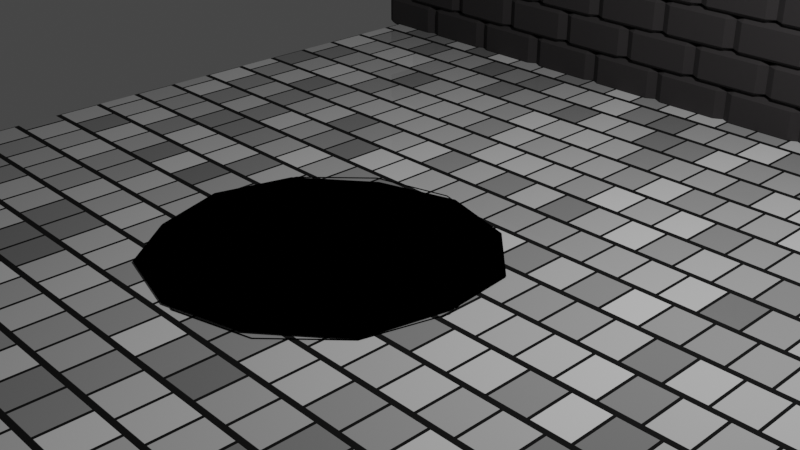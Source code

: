 # Source: untitled.blend  (saved by Blender 2.80.75; exported with 4.5.12 LTS)
import bpy
from mathutils import Matrix  # noqa: F401  (used for matrix-valued properties, if any)

bpy.ops.wm.read_factory_settings(use_empty=True)
scene = bpy.context.scene
scene.name = 'Scene'

# ---- collections
col_collection = bpy.data.collections.new('Collection'); scene.collection.children.link(col_collection)

# ---- materials (node trees are filled in below, after node groups)
mat_material_001 = bpy.data.materials.new('Material.001')
mat_material_001.use_transparent_shadow = False
mat_material_002 = bpy.data.materials.new('Material.002')
mat_material_002.use_transparent_shadow = False
mat_material_003 = bpy.data.materials.new('Material.003')
mat_material_003.use_transparent_shadow = False
mat_material_004 = bpy.data.materials.new('Material.004')
mat_material_004.use_transparent_shadow = False

# ---- material node trees
mat_material_001.use_nodes = True; mat_material_001.node_tree.nodes.clear()
_N = mat_material_001.node_tree.nodes; _L = mat_material_001.node_tree.links
n0 = _N.new('ShaderNodeOutputMaterial'); n0.name = 'Material Output'; n0.location = (300, 300)
n1 = _N.new('ShaderNodeBsdfPrincipled'); n1.name = 'Principled BSDF'; n1.location = (10, 300)
n1.distribution = 'GGX'
n1.subsurface_method = 'BURLEY'
n1.inputs[3].default_value = 1.45
n1.inputs[27].default_value = (0.0, 0.0, 0.0, 1.0)
n1.inputs[28].default_value = 1.0
n2 = _N.new('ShaderNodeTexBrick'); n2.name = 'Brick Texture'; n2.location = (-720, 260)
n2.inputs[5].default_value = 0.016
n2.inputs[8].default_value = 0.417
n2.inputs[9].default_value = 0.2775
n3 = _N.new('ShaderNodeDisplacement'); n3.name = 'Displacement'; n3.location = (-380, 400)
n3.inputs[2].default_value = 1.0
_L.new(n1.outputs[0], n0.inputs[0])
_L.new(n2.outputs[0], n1.inputs[0])
_L.new(n2.outputs[1], n1.inputs[2])
_L.new(n2.outputs[1], n3.inputs[0])
_L.new(n3.outputs[0], n0.inputs[2])
n0.is_active_output = True
mat_material_002.use_nodes = True; mat_material_002.node_tree.nodes.clear()
_N = mat_material_002.node_tree.nodes; _L = mat_material_002.node_tree.links
n0 = _N.new('ShaderNodeOutputMaterial'); n0.name = 'Material Output'; n0.location = (300, 300)
n1 = _N.new('ShaderNodeBsdfPrincipled'); n1.name = 'Principled BSDF'; n1.location = (10, 300)
n1.distribution = 'GGX'
n1.subsurface_method = 'BURLEY'
n1.inputs[0].default_value = (0.04445, 0.04091, 0.04197, 1.0)
n1.inputs[1].default_value = 0.1417
n1.inputs[2].default_value = 1.0
n1.inputs[3].default_value = 1.45
n1.inputs[13].default_value = 0.4667
n1.inputs[27].default_value = (0.0, 0.0, 0.0, 1.0)
n1.inputs[28].default_value = 1.0
_L.new(n1.outputs[0], n0.inputs[0])
n0.is_active_output = True
mat_material_003.use_nodes = True; mat_material_003.node_tree.nodes.clear()
_N = mat_material_003.node_tree.nodes; _L = mat_material_003.node_tree.links
n0 = _N.new('ShaderNodeOutputMaterial'); n0.name = 'Material Output'; n0.location = (300, 300)
n1 = _N.new('ShaderNodeEmission'); n1.name = 'Emission'; n1.location = (10, 300)
n1.inputs[0].default_value = (0.0, 0.0, 0.0, 1.0)
n1.inputs[1].default_value = 0.0
_L.new(n1.outputs[0], n0.inputs[0])
n0.is_active_output = True
mat_material_004.use_nodes = True; mat_material_004.node_tree.nodes.clear()
_N = mat_material_004.node_tree.nodes; _L = mat_material_004.node_tree.links
n0 = _N.new('ShaderNodeOutputMaterial'); n0.name = 'Material Output'; n0.location = (300, 300)
n1 = _N.new('ShaderNodeBsdfPrincipled'); n1.name = 'Principled BSDF'; n1.location = (10, 300)
n1.distribution = 'GGX'
n1.subsurface_method = 'BURLEY'
n1.inputs[0].default_value = (0.3372, 0.3613, 0.4072, 1.0)
n1.inputs[3].default_value = 1.45
n1.inputs[27].default_value = (0.0, 0.0, 0.0, 1.0)
n1.inputs[28].default_value = 1.0
_L.new(n1.outputs[0], n0.inputs[0])
n0.is_active_output = True

# ---- world
world_world = bpy.data.worlds.new('World'); scene.world = world_world
world_world.use_nodes = True; world_world.node_tree.nodes.clear()
_N = world_world.node_tree.nodes; _L = world_world.node_tree.links
n0 = _N.new('ShaderNodeOutputWorld'); n0.name = 'World Output'; n0.location = (300, 300)
n1 = _N.new('ShaderNodeBackground'); n1.name = 'Background'; n1.location = (10, 300)
n1.inputs[0].default_value = (0.05088, 0.05088, 0.05088, 1.0)
_L.new(n1.outputs[0], n0.inputs[0])
n0.is_active_output = True
world_world.color = (0.05088, 0.05088, 0.05088)
world_world.use_sun_shadow = False
world_world.sun_shadow_jitter_overblur = 0.0

# ---- cameras
cam_camera = bpy.data.cameras.new('Camera')
cam_camera.clip_end = 100.0
cam_camera.ortho_scale = 7.314

# ---- lights
light_light = bpy.data.lights.new('Light', 'POINT')
light_light.transmission_factor = 0.0
light_light.energy = 1000.0
light_light.shadow_soft_size = 0.1
light_light.shadow_maximum_resolution = 0.006
light_light.use_absolute_resolution = True

# ---- meshes
me_plane = bpy.data.meshes.new('Plane')
me_plane.from_pydata([(-1.0, -1.0, 0.0), (-1.0, 1.0, 0.0), (-0.8333, -1.0, 0.0), (-0.6667, -1.0, 0.0), (-0.5, -1.0, 0.0), (-0.3333, -1.0, 0.0), (-0.1667, -1.0, 0.0), (1.192e-07, -1.0, 0.0), (-1.192e-07, 1.0, 0.0), (-0.1667, 1.0, 0.0), (-0.3333, 1.0, 0.0), (-0.5, 1.0, 0.0), (-0.6667, 1.0, 0.0), (-0.8333, 1.0, 0.0), (-1.0, 0.8889, 0.0), (-1.0, 0.7778, 0.0), (-1.0, 0.6667, 0.0), (-1.0, 0.5556, 0.0), (-1.0, 0.4444, 0.0), (-1.0, 0.3333, 0.0), (-1.0, 0.2222, 0.0), (-1.0, 0.1111, 0.0), (-1.0, 0.0, 0.0), (-1.0, -0.1111, 0.0), (-1.0, -0.2222, 0.0), (-1.0, -0.3333, 0.0), (-1.0, -0.4444, 0.0), (-1.0, -0.5556, 0.0), (-1.0, -0.6667, 0.0), (-1.0, -0.7778, 0.0), (-1.0, -0.8889, 0.0), (-5.96e-08, 0.8889, 0.0), (-5.96e-08, 0.7778, 0.0), (-5.96e-08, 0.6667, 0.0), (-5.96e-08, 0.5556, 0.0), (-2.98e-08, 0.4444, 0.0), (0.0, 0.3333, 0.0), (0.0, 0.2222, 0.0), (1.49e-08, 0.1111, 0.0), (2.51e-08, 1.579e-08, 0.0), (3.725e-08, -0.1111, 0.0), (4.47e-08, -0.2222, 0.0), (5.96e-08, -0.3333, 0.0), (8.941e-08, -0.4444, 0.0), (1.192e-07, -0.5556, 0.0), (1.192e-07, -0.6667, 0.0), (1.192e-07, -0.7778, 0.0), (1.192e-07, -0.8889, 0.0), (-0.1667, 0.8889, 0.0), (-0.1667, 0.7778, 0.0), (-0.1667, 0.6667, 0.0), (-0.1667, 0.5556, 0.0), (-0.1667, 0.4444, 0.0), (-0.1667, 0.3333, 0.0), (-0.1667, 0.2222, 0.0), (-0.1667, 0.1111, 0.0), (-0.1667, 1.49e-08, 0.0), (-0.1667, -0.1111, 0.0), (-0.1667, -0.2222, 0.0), (-0.1667, -0.3333, 0.0), (-0.1667, -0.4444, 0.0), (-0.1667, -0.5556, 0.0), (-0.1667, -0.6667, 0.0), (-0.1667, -0.7778, 0.0), (-0.1667, -0.8889, 0.0), (-0.3333, 0.8889, 0.0), (-0.3333, 0.7778, 0.0), (-0.3333, 0.6667, 0.0), (-0.3333, 0.5556, 0.0), (-0.3333, 0.4444, 0.0), (-0.3333, 0.3333, 0.0), (-0.3333, 0.2222, 0.0), (-0.3333, 0.1111, 0.0), (-0.3333, 0.0, 0.0), (-0.3333, -0.1111, 0.0), (-0.3333, -0.2222, 0.0), (-0.3333, -0.3333, 0.0), (-0.3333, -0.4444, 0.0), (-0.3333, -0.5556, 0.0), (-0.3333, -0.6667, 0.0), (-0.3333, -0.7778, 0.0), (-0.3333, -0.8889, 0.0), (-0.5, 0.8889, 0.0), (-0.5, 0.7778, 0.0), (-0.5, 0.6667, 0.0), (-0.5, 0.5556, 0.0), (-0.5, 0.4444, 0.0), (-0.5, 0.3333, 0.0), (-0.5, 0.2222, 0.0), (-0.5, 0.1111, 0.0), (-0.5, 0.0, 0.0), (-0.5, -0.1111, 0.0), (-0.5, -0.2222, 0.0), (-0.5, -0.3333, 0.0), (-0.5, -0.4444, 0.0), (-0.5, -0.5556, 0.0), (-0.5, -0.6667, 0.0), (-0.5, -0.7778, 0.0), (-0.5, -0.8889, 0.0), (-0.6667, 0.8889, 0.0), (-0.6667, 0.7778, 0.0), (-0.6667, 0.6667, 0.0), (-0.6667, 0.5556, 0.0), (-0.6667, 0.4444, 0.0), (-0.6667, 0.3333, 0.0), (-0.6667, 0.2222, 0.0), (-0.6667, 0.1111, 0.0), (-0.6667, 0.0, 0.0), (-0.6667, -0.1111, 0.0), (-0.6667, -0.2222, 0.0), (-0.6667, -0.3333, 0.0), (-0.6667, -0.4444, 0.0), (-0.6667, -0.5556, 0.0), (-0.6667, -0.6667, 0.0), (-0.6667, -0.7778, 0.0), (-0.6667, -0.8889, 0.0), (-0.8333, 0.8889, 0.0), (-0.8333, 0.7778, 0.0), (-0.8333, 0.6667, 0.0), (-0.8333, 0.5556, 0.0), (-0.8333, 0.4444, 0.0), (-0.8333, 0.3333, 0.0), (-0.8333, 0.2222, 0.0), (-0.8333, 0.1111, 0.0), (-0.8333, 0.0, 0.0), (-0.8333, -0.1111, 0.0), (-0.8333, -0.2222, 0.0), (-0.8333, -0.3333, 0.0), (-0.8333, -0.4444, 0.0), (-0.8333, -0.5556, 0.0), (-0.8333, -0.6667, 0.0), (-0.8333, -0.7778, 0.0), (-0.8333, -0.8889, 0.0)], [], [(116, 13, 1, 14), (31, 8, 9, 48), (48, 9, 10, 65), (65, 10, 11, 82), (82, 11, 12, 99), (99, 12, 13, 116), (3, 115, 132, 2), (115, 114, 131, 132), (114, 113, 130, 131), (113, 112, 129, 130), (112, 111, 128, 129), (111, 110, 127, 128), (110, 109, 126, 127), (109, 108, 125, 126), (108, 107, 124, 125), (107, 106, 123, 124), (106, 105, 122, 123), (105, 104, 121, 122), (104, 103, 120, 121), (103, 102, 119, 120), (102, 101, 118, 119), (101, 100, 117, 118), (100, 99, 116, 117), (4, 98, 115, 3), (98, 97, 114, 115), (97, 96, 113, 114), (96, 95, 112, 113), (95, 94, 111, 112), (94, 93, 110, 111), (93, 92, 109, 110), (92, 91, 108, 109), (91, 90, 107, 108), (90, 89, 106, 107), (89, 88, 105, 106), (88, 87, 104, 105), (87, 86, 103, 104), (86, 85, 102, 103), (85, 84, 101, 102), (84, 83, 100, 101), (83, 82, 99, 100), (5, 81, 98, 4), (81, 80, 97, 98), (80, 79, 96, 97), (79, 78, 95, 96), (78, 77, 94, 95), (77, 76, 93, 94), (76, 75, 92, 93), (75, 74, 91, 92), (74, 73, 90, 91), (73, 72, 89, 90), (72, 71, 88, 89), (71, 70, 87, 88), (70, 69, 86, 87), (69, 68, 85, 86), (68, 67, 84, 85), (67, 66, 83, 84), (66, 65, 82, 83), (6, 64, 81, 5), (64, 63, 80, 81), (63, 62, 79, 80), (62, 61, 78, 79), (61, 60, 77, 78), (60, 59, 76, 77), (59, 58, 75, 76), (58, 57, 74, 75), (57, 56, 73, 74), (56, 55, 72, 73), (55, 54, 71, 72), (54, 53, 70, 71), (53, 52, 69, 70), (52, 51, 68, 69), (51, 50, 67, 68), (50, 49, 66, 67), (49, 48, 65, 66), (7, 47, 64, 6), (47, 46, 63, 64), (46, 45, 62, 63), (45, 44, 61, 62), (44, 43, 60, 61), (43, 42, 59, 60), (42, 41, 58, 59), (41, 40, 57, 58), (40, 39, 56, 57), (39, 38, 55, 56), (38, 37, 54, 55), (37, 36, 53, 54), (36, 35, 52, 53), (35, 34, 51, 52), (34, 33, 50, 51), (33, 32, 49, 50), (32, 31, 48, 49), (2, 132, 30, 0), (132, 131, 29, 30), (131, 130, 28, 29), (130, 129, 27, 28), (129, 128, 26, 27), (128, 127, 25, 26), (127, 126, 24, 25), (126, 125, 23, 24), (125, 124, 22, 23), (124, 123, 21, 22), (123, 122, 20, 21), (122, 121, 19, 20), (121, 120, 18, 19), (120, 119, 17, 18), (119, 118, 16, 17), (118, 117, 15, 16), (117, 116, 14, 15)])
_uv = me_plane.uv_layers.new(name='UVMap')
_uv.uv.foreach_set('vector', [0.9444, 0.9167, 1.0, 0.9167, 1.0, 1.0, 0.9444, 1.0, 0.9444, 0.5, 1.0, 0.5, 1.0, 0.5833, 0.9444, 0.5833, 0.9444, 0.5833, 1.0, 0.5833, 1.0, 0.6667, 0.9444, 0.6667, 0.9444, 0.6667, 1.0, 0.6667, 1.0, 0.75, 0.9444, 0.75, 0.9444, 0.75, 1.0, 0.75, 1.0, 0.8333, 0.9444, 0.8333, 0.9444, 0.8333, 1.0, 0.8333, 1.0, 0.9167, 0.9444, 0.9167, 0.0, 0.8333, 0.05556, 0.8333, 0.05556, 0.9167, 0.0, 0.9167, 0.05556, 0.8333, 0.1111, 0.8333, 0.1111, 0.9167, 0.05556, 0.9167, 0.1111, 0.8333, 0.1667, 0.8333, 0.1667, 0.9167, 0.1111, 0.9167, 0.1667, 0.8333, 0.2222, 0.8333, 0.2222, 0.9167, 0.1667, 0.9167, 0.2222, 0.8333, 0.2778, 0.8333, 0.2778, 0.9167, 0.2222, 0.9167, 0.2778, 0.8333, 0.3333, 0.8333, 0.3333, 0.9167, 0.2778, 0.9167, 0.3333, 0.8333, 0.3889, 0.8333, 0.3889, 0.9167, 0.3333, 0.9167, 0.3889, 0.8333, 0.4444, 0.8333, 0.4444, 0.9167, 0.3889, 0.9167, 0.4444, 0.8333, 0.5, 0.8333, 0.5, 0.9167, 0.4444, 0.9167, 0.5, 0.8333, 0.5556, 0.8333, 0.5556, 0.9167, 0.5, 0.9167, 0.5556, 0.8333, 0.6111, 0.8333, 0.6111, 0.9167, 0.5556, 0.9167, 0.6111, 0.8333, 0.6667, 0.8333, 0.6667, 0.9167, 0.6111, 0.9167, 0.6667, 0.8333, 0.7222, 0.8333, 0.7222, 0.9167, 0.6667, 0.9167, 0.7222, 0.8333, 0.7778, 0.8333, 0.7778, 0.9167, 0.7222, 0.9167, 0.7778, 0.8333, 0.8333, 0.8333, 0.8333, 0.9167, 0.7778, 0.9167, 0.8333, 0.8333, 0.8889, 0.8333, 0.8889, 0.9167, 0.8333, 0.9167, 0.8889, 0.8333, 0.9444, 0.8333, 0.9444, 0.9167, 0.8889, 0.9167, 0.0, 0.75, 0.05556, 0.75, 0.05556, 0.8333, 0.0, 0.8333, 0.05556, 0.75, 0.1111, 0.75, 0.1111, 0.8333, 0.05556, 0.8333, 0.1111, 0.75, 0.1667, 0.75, 0.1667, 0.8333, 0.1111, 0.8333, 0.1667, 0.75, 0.2222, 0.75, 0.2222, 0.8333, 0.1667, 0.8333, 0.2222, 0.75, 0.2778, 0.75, 0.2778, 0.8333, 0.2222, 0.8333, 0.2778, 0.75, 0.3333, 0.75, 0.3333, 0.8333, 0.2778, 0.8333, 0.3333, 0.75, 0.3889, 0.75, 0.3889, 0.8333, 0.3333, 0.8333, 0.3889, 0.75, 0.4444, 0.75, 0.4444, 0.8333, 0.3889, 0.8333, 0.4444, 0.75, 0.5, 0.75, 0.5, 0.8333, 0.4444, 0.8333, 0.5, 0.75, 0.5556, 0.75, 0.5556, 0.8333, 0.5, 0.8333, 0.5556, 0.75, 0.6111, 0.75, 0.6111, 0.8333, 0.5556, 0.8333, 0.6111, 0.75, 0.6667, 0.75, 0.6667, 0.8333, 0.6111, 0.8333, 0.6667, 0.75, 0.7222, 0.75, 0.7222, 0.8333, 0.6667, 0.8333, 0.7222, 0.75, 0.7778, 0.75, 0.7778, 0.8333, 0.7222, 0.8333, 0.7778, 0.75, 0.8333, 0.75, 0.8333, 0.8333, 0.7778, 0.8333, 0.8333, 0.75, 0.8889, 0.75, 0.8889, 0.8333, 0.8333, 0.8333, 0.8889, 0.75, 0.9444, 0.75, 0.9444, 0.8333, 0.8889, 0.8333, 0.0, 0.6667, 0.05556, 0.6667, 0.05556, 0.75, 0.0, 0.75, 0.05556, 0.6667, 0.1111, 0.6667, 0.1111, 0.75, 0.05556, 0.75, 0.1111, 0.6667, 0.1667, 0.6667, 0.1667, 0.75, 0.1111, 0.75, 0.1667, 0.6667, 0.2222, 0.6667, 0.2222, 0.75, 0.1667, 0.75, 0.2222, 0.6667, 0.2778, 0.6667, 0.2778, 0.75, 0.2222, 0.75, 0.2778, 0.6667, 0.3333, 0.6667, 0.3333, 0.75, 0.2778, 0.75, 0.3333, 0.6667, 0.3889, 0.6667, 0.3889, 0.75, 0.3333, 0.75, 0.3889, 0.6667, 0.4444, 0.6667, 0.4444, 0.75, 0.3889, 0.75, 0.4444, 0.6667, 0.5, 0.6667, 0.5, 0.75, 0.4444, 0.75, 0.5, 0.6667, 0.5556, 0.6667, 0.5556, 0.75, 0.5, 0.75, 0.5556, 0.6667, 0.6111, 0.6667, 0.6111, 0.75, 0.5556, 0.75, 0.6111, 0.6667, 0.6667, 0.6667, 0.6667, 0.75, 0.6111, 0.75, 0.6667, 0.6667, 0.7222, 0.6667, 0.7222, 0.75, 0.6667, 0.75, 0.7222, 0.6667, 0.7778, 0.6667, 0.7778, 0.75, 0.7222, 0.75, 0.7778, 0.6667, 0.8333, 0.6667, 0.8333, 0.75, 0.7778, 0.75, 0.8333, 0.6667, 0.8889, 0.6667, 0.8889, 0.75, 0.8333, 0.75, 0.8889, 0.6667, 0.9444, 0.6667, 0.9444, 0.75, 0.8889, 0.75, 0.0, 0.5833, 0.05556, 0.5833, 0.05556, 0.6667, 0.0, 0.6667, 0.05556, 0.5833, 0.1111, 0.5833, 0.1111, 0.6667, 0.05556, 0.6667, 0.1111, 0.5833, 0.1667, 0.5833, 0.1667, 0.6667, 0.1111, 0.6667, 0.1667, 0.5833, 0.2222, 0.5833, 0.2222, 0.6667, 0.1667, 0.6667, 0.2222, 0.5833, 0.2778, 0.5833, 0.2778, 0.6667, 0.2222, 0.6667, 0.2778, 0.5833, 0.3333, 0.5833, 0.3333, 0.6667, 0.2778, 0.6667, 0.3333, 0.5833, 0.3889, 0.5833, 0.3889, 0.6667, 0.3333, 0.6667, 0.3889, 0.5833, 0.4444, 0.5833, 0.4444, 0.6667, 0.3889, 0.6667, 0.4444, 0.5833, 0.5, 0.5833, 0.5, 0.6667, 0.4444, 0.6667, 0.5, 0.5833, 0.5556, 0.5833, 0.5556, 0.6667, 0.5, 0.6667, 0.5556, 0.5833, 0.6111, 0.5833, 0.6111, 0.6667, 0.5556, 0.6667, 0.6111, 0.5833, 0.6667, 0.5833, 0.6667, 0.6667, 0.6111, 0.6667, 0.6667, 0.5833, 0.7222, 0.5833, 0.7222, 0.6667, 0.6667, 0.6667, 0.7222, 0.5833, 0.7778, 0.5833, 0.7778, 0.6667, 0.7222, 0.6667, 0.7778, 0.5833, 0.8333, 0.5833, 0.8333, 0.6667, 0.7778, 0.6667, 0.8333, 0.5833, 0.8889, 0.5833, 0.8889, 0.6667, 0.8333, 0.6667, 0.8889, 0.5833, 0.9444, 0.5833, 0.9444, 0.6667, 0.8889, 0.6667, 0.0, 0.5, 0.05556, 0.5, 0.05556, 0.5833, 0.0, 0.5833, 0.05556, 0.5, 0.1111, 0.5, 0.1111, 0.5833, 0.05556, 0.5833, 0.1111, 0.5, 0.1667, 0.5, 0.1667, 0.5833, 0.1111, 0.5833, 0.1667, 0.5, 0.2222, 0.5, 0.2222, 0.5833, 0.1667, 0.5833, 0.2222, 0.5, 0.2778, 0.5, 0.2778, 0.5833, 0.2222, 0.5833, 0.2778, 0.5, 0.3333, 0.5, 0.3333, 0.5833, 0.2778, 0.5833, 0.3333, 0.5, 0.3889, 0.5, 0.3889, 0.5833, 0.3333, 0.5833, 0.3889, 0.5, 0.4444, 0.5, 0.4444, 0.5833, 0.3889, 0.5833, 0.4444, 0.5, 0.5, 0.5, 0.5, 0.5833, 0.4444, 0.5833, 0.5, 0.5, 0.5556, 0.5, 0.5556, 0.5833, 0.5, 0.5833, 0.5556, 0.5, 0.6111, 0.5, 0.6111, 0.5833, 0.5556, 0.5833, 0.6111, 0.5, 0.6667, 0.5, 0.6667, 0.5833, 0.6111, 0.5833, 0.6667, 0.5, 0.7222, 0.5, 0.7222, 0.5833, 0.6667, 0.5833, 0.7222, 0.5, 0.7778, 0.5, 0.7778, 0.5833, 0.7222, 0.5833, 0.7778, 0.5, 0.8333, 0.5, 0.8333, 0.5833, 0.7778, 0.5833, 0.8333, 0.5, 0.8889, 0.5, 0.8889, 0.5833, 0.8333, 0.5833, 0.8889, 0.5, 0.9444, 0.5, 0.9444, 0.5833, 0.8889, 0.5833, 0.0, 0.9167, 0.05556, 0.9167, 0.05556, 1.0, 0.0, 1.0, 0.05556, 0.9167, 0.1111, 0.9167, 0.1111, 1.0, 0.05556, 1.0, 0.1111, 0.9167, 0.1667, 0.9167, 0.1667, 1.0, 0.1111, 1.0, 0.1667, 0.9167, 0.2222, 0.9167, 0.2222, 1.0, 0.1667, 1.0, 0.2222, 0.9167, 0.2778, 0.9167, 0.2778, 1.0, 0.2222, 1.0, 0.2778, 0.9167, 0.3333, 0.9167, 0.3333, 1.0, 0.2778, 1.0, 0.3333, 0.9167, 0.3889, 0.9167, 0.3889, 1.0, 0.3333, 1.0, 0.3889, 0.9167, 0.4444, 0.9167, 0.4444, 1.0, 0.3889, 1.0, 0.4444, 0.9167, 0.5, 0.9167, 0.5, 1.0, 0.4444, 1.0, 0.5, 0.9167, 0.5556, 0.9167, 0.5556, 1.0, 0.5, 1.0, 0.5556, 0.9167, 0.6111, 0.9167, 0.6111, 1.0, 0.5556, 1.0, 0.6111, 0.9167, 0.6667, 0.9167, 0.6667, 1.0, 0.6111, 1.0, 0.6667, 0.9167, 0.7222, 0.9167, 0.7222, 1.0, 0.6667, 1.0, 0.7222, 0.9167, 0.7778, 0.9167, 0.7778, 1.0, 0.7222, 1.0, 0.7778, 0.9167, 0.8333, 0.9167, 0.8333, 1.0, 0.7778, 1.0, 0.8333, 0.9167, 0.8889, 0.9167, 0.8889, 1.0, 0.8333, 1.0, 0.8889, 0.9167, 0.9444, 0.9167, 0.9444, 1.0, 0.8889, 1.0])
me_plane.materials.append(mat_material_001)
me_plane.use_remesh_preserve_volume = False
me_plane.use_remesh_preserve_attributes = False
me_plane.use_mirror_vertex_groups = False
me_plane.update()
me_plane_001 = bpy.data.meshes.new('Plane.001')
me_plane_001.from_pydata([(-1.0, -1.0, 0.0), (-1.0, 1.0, 0.0), (-0.8333, -1.0, 0.0), (-0.6667, -1.0, 0.0), (-0.5, -1.0, 0.0), (-0.3333, -1.0, 0.0), (-0.1667, -1.0, 0.0), (1.192e-07, -1.0, 0.0), (-1.192e-07, 1.0, 0.0), (-0.1667, 1.0, 0.0), (-0.3333, 1.0, 0.0), (-0.5, 1.0, 0.0), (-0.6667, 1.0, 0.0), (-0.8333, 1.0, 0.0), (-1.0, 0.8889, 0.0), (-1.0, 0.7778, 0.0), (-1.0, 0.6667, 0.0), (-1.0, 0.5556, 0.0), (-1.0, 0.4444, 0.0), (-1.0, 0.3333, 0.0), (-1.0, 0.2222, 0.0), (-1.0, 0.1111, 0.0), (-1.0, 0.0, 0.0), (-1.0, -0.1111, 0.0), (-1.0, -0.2222, 0.0), (-1.0, -0.3333, 0.0), (-1.0, -0.4444, 0.0), (-1.0, -0.5556, 0.0), (-1.0, -0.6667, 0.0), (-1.0, -0.7778, 0.0), (-1.0, -0.8889, 0.0), (-5.96e-08, 0.8889, 0.0), (-5.96e-08, 0.7778, 0.0), (-5.96e-08, 0.6667, 0.0), (-5.96e-08, 0.5556, 0.0), (-2.98e-08, 0.4444, 0.0), (0.0, 0.3333, 0.0), (0.0, 0.2222, 0.0), (1.49e-08, 0.1111, 0.0), (2.51e-08, 1.579e-08, 0.0), (3.725e-08, -0.1111, 0.0), (4.47e-08, -0.2222, 0.0), (5.96e-08, -0.3333, 0.0), (8.941e-08, -0.4444, 0.0), (1.192e-07, -0.5556, 0.0), (1.192e-07, -0.6667, 0.0), (1.192e-07, -0.7778, 0.0), (1.192e-07, -0.8889, 0.0), (-0.1667, 0.8889, 0.0), (-0.1667, 0.7778, 0.0), (-0.1667, 0.6667, 0.0), (-0.1667, 0.5556, 0.0), (-0.1667, 0.4444, 0.0), (-0.1667, 0.3333, 0.0), (-0.1667, 0.2222, 0.0), (-0.1667, 0.1111, 0.0), (-0.1667, 1.49e-08, 0.0), (-0.1667, -0.1111, 0.0), (-0.1667, -0.2222, 0.0), (-0.1667, -0.3333, 0.0), (-0.1667, -0.4444, 0.0), (-0.1667, -0.5556, 0.0), (-0.1667, -0.6667, 0.0), (-0.1667, -0.7778, 0.0), (-0.1667, -0.8889, 0.0), (-0.3333, 0.8889, 0.0), (-0.3333, 0.7778, 0.0), (-0.3333, 0.6667, 0.0), (-0.3333, 0.5556, 0.0), (-0.3333, 0.4444, 0.0), (-0.3333, 0.3333, 0.0), (-0.3333, 0.2222, 0.0), (-0.3333, 0.1111, 0.0), (-0.3333, 0.0, 0.0), (-0.3333, -0.1111, 0.0), (-0.3333, -0.2222, 0.0), (-0.3333, -0.3333, 0.0), (-0.3333, -0.4444, 0.0), (-0.3333, -0.5556, 0.0), (-0.3333, -0.6667, 0.0), (-0.3333, -0.7778, 0.0), (-0.3333, -0.8889, 0.0), (-0.5, 0.8889, 0.0), (-0.5, 0.7778, 0.0), (-0.5, 0.6667, 0.0), (-0.5, 0.5556, 0.0), (-0.5, 0.4444, 0.0), (-0.5, 0.3333, 0.0), (-0.5, 0.2222, 0.0), (-0.5, 0.1111, 0.0), (-0.5, 0.0, 0.0), (-0.5, -0.1111, 0.0), (-0.5, -0.2222, 0.0), (-0.5, -0.3333, 0.0), (-0.5, -0.4444, 0.0), (-0.5, -0.5556, 0.0), (-0.5, -0.6667, 0.0), (-0.5, -0.7778, 0.0), (-0.5, -0.8889, 0.0), (-0.6667, 0.8889, 0.0), (-0.6667, 0.7778, 0.0), (-0.6667, 0.6667, 0.0), (-0.6667, 0.5556, 0.0), (-0.6667, 0.4444, 0.0), (-0.6667, 0.3333, 0.0), (-0.6667, 0.2222, 0.0), (-0.6667, 0.1111, 0.0), (-0.6667, 0.0, 0.0), (-0.6667, -0.1111, 0.0), (-0.6667, -0.2222, 0.0), (-0.6667, -0.3333, 0.0), (-0.6667, -0.4444, 0.0), (-0.6667, -0.5556, 0.0), (-0.6667, -0.6667, 0.0), (-0.6667, -0.7778, 0.0), (-0.6667, -0.8889, 0.0), (-0.8333, 0.8889, 0.0), (-0.8333, 0.7778, 0.0), (-0.8333, 0.6667, 0.0), (-0.8333, 0.5556, 0.0), (-0.8333, 0.4444, 0.0), (-0.8333, 0.3333, 0.0), (-0.8333, 0.2222, 0.0), (-0.8333, 0.1111, 0.0), (-0.8333, 0.0, 0.0), (-0.8333, -0.1111, 0.0), (-0.8333, -0.2222, 0.0), (-0.8333, -0.3333, 0.0), (-0.8333, -0.4444, 0.0), (-0.8333, -0.5556, 0.0), (-0.8333, -0.6667, 0.0), (-0.8333, -0.7778, 0.0), (-0.8333, -0.8889, 0.0)], [], [(116, 13, 1, 14), (31, 8, 9, 48), (48, 9, 10, 65), (65, 10, 11, 82), (82, 11, 12, 99), (99, 12, 13, 116), (3, 115, 132, 2), (115, 114, 131, 132), (114, 113, 130, 131), (113, 112, 129, 130), (112, 111, 128, 129), (111, 110, 127, 128), (110, 109, 126, 127), (109, 108, 125, 126), (108, 107, 124, 125), (107, 106, 123, 124), (106, 105, 122, 123), (105, 104, 121, 122), (104, 103, 120, 121), (103, 102, 119, 120), (102, 101, 118, 119), (101, 100, 117, 118), (100, 99, 116, 117), (4, 98, 115, 3), (98, 97, 114, 115), (97, 96, 113, 114), (96, 95, 112, 113), (95, 94, 111, 112), (94, 93, 110, 111), (93, 92, 109, 110), (92, 91, 108, 109), (91, 90, 107, 108), (90, 89, 106, 107), (89, 88, 105, 106), (88, 87, 104, 105), (87, 86, 103, 104), (86, 85, 102, 103), (85, 84, 101, 102), (84, 83, 100, 101), (83, 82, 99, 100), (5, 81, 98, 4), (81, 80, 97, 98), (80, 79, 96, 97), (79, 78, 95, 96), (78, 77, 94, 95), (77, 76, 93, 94), (76, 75, 92, 93), (75, 74, 91, 92), (74, 73, 90, 91), (73, 72, 89, 90), (72, 71, 88, 89), (71, 70, 87, 88), (70, 69, 86, 87), (69, 68, 85, 86), (68, 67, 84, 85), (67, 66, 83, 84), (66, 65, 82, 83), (6, 64, 81, 5), (64, 63, 80, 81), (63, 62, 79, 80), (62, 61, 78, 79), (61, 60, 77, 78), (60, 59, 76, 77), (59, 58, 75, 76), (58, 57, 74, 75), (57, 56, 73, 74), (56, 55, 72, 73), (55, 54, 71, 72), (54, 53, 70, 71), (53, 52, 69, 70), (52, 51, 68, 69), (51, 50, 67, 68), (50, 49, 66, 67), (49, 48, 65, 66), (7, 47, 64, 6), (47, 46, 63, 64), (46, 45, 62, 63), (45, 44, 61, 62), (44, 43, 60, 61), (43, 42, 59, 60), (42, 41, 58, 59), (41, 40, 57, 58), (40, 39, 56, 57), (39, 38, 55, 56), (38, 37, 54, 55), (37, 36, 53, 54), (36, 35, 52, 53), (35, 34, 51, 52), (34, 33, 50, 51), (33, 32, 49, 50), (32, 31, 48, 49), (2, 132, 30, 0), (132, 131, 29, 30), (131, 130, 28, 29), (130, 129, 27, 28), (129, 128, 26, 27), (128, 127, 25, 26), (127, 126, 24, 25), (126, 125, 23, 24), (125, 124, 22, 23), (124, 123, 21, 22), (123, 122, 20, 21), (122, 121, 19, 20), (121, 120, 18, 19), (120, 119, 17, 18), (119, 118, 16, 17), (118, 117, 15, 16), (117, 116, 14, 15)])
_uv = me_plane_001.uv_layers.new(name='UVMap')
_uv.uv.foreach_set('vector', [0.9444, 0.9167, 1.0, 0.9167, 1.0, 1.0, 0.9444, 1.0, 0.9444, 0.5, 1.0, 0.5, 1.0, 0.5833, 0.9444, 0.5833, 0.9444, 0.5833, 1.0, 0.5833, 1.0, 0.6667, 0.9444, 0.6667, 0.9444, 0.6667, 1.0, 0.6667, 1.0, 0.75, 0.9444, 0.75, 0.9444, 0.75, 1.0, 0.75, 1.0, 0.8333, 0.9444, 0.8333, 0.9444, 0.8333, 1.0, 0.8333, 1.0, 0.9167, 0.9444, 0.9167, 0.0, 0.8333, 0.05556, 0.8333, 0.05556, 0.9167, 0.0, 0.9167, 0.05556, 0.8333, 0.1111, 0.8333, 0.1111, 0.9167, 0.05556, 0.9167, 0.1111, 0.8333, 0.1667, 0.8333, 0.1667, 0.9167, 0.1111, 0.9167, 0.1667, 0.8333, 0.2222, 0.8333, 0.2222, 0.9167, 0.1667, 0.9167, 0.2222, 0.8333, 0.2778, 0.8333, 0.2778, 0.9167, 0.2222, 0.9167, 0.2778, 0.8333, 0.3333, 0.8333, 0.3333, 0.9167, 0.2778, 0.9167, 0.3333, 0.8333, 0.3889, 0.8333, 0.3889, 0.9167, 0.3333, 0.9167, 0.3889, 0.8333, 0.4444, 0.8333, 0.4444, 0.9167, 0.3889, 0.9167, 0.4444, 0.8333, 0.5, 0.8333, 0.5, 0.9167, 0.4444, 0.9167, 0.5, 0.8333, 0.5556, 0.8333, 0.5556, 0.9167, 0.5, 0.9167, 0.5556, 0.8333, 0.6111, 0.8333, 0.6111, 0.9167, 0.5556, 0.9167, 0.6111, 0.8333, 0.6667, 0.8333, 0.6667, 0.9167, 0.6111, 0.9167, 0.6667, 0.8333, 0.7222, 0.8333, 0.7222, 0.9167, 0.6667, 0.9167, 0.7222, 0.8333, 0.7778, 0.8333, 0.7778, 0.9167, 0.7222, 0.9167, 0.7778, 0.8333, 0.8333, 0.8333, 0.8333, 0.9167, 0.7778, 0.9167, 0.8333, 0.8333, 0.8889, 0.8333, 0.8889, 0.9167, 0.8333, 0.9167, 0.8889, 0.8333, 0.9444, 0.8333, 0.9444, 0.9167, 0.8889, 0.9167, 0.0, 0.75, 0.05556, 0.75, 0.05556, 0.8333, 0.0, 0.8333, 0.05556, 0.75, 0.1111, 0.75, 0.1111, 0.8333, 0.05556, 0.8333, 0.1111, 0.75, 0.1667, 0.75, 0.1667, 0.8333, 0.1111, 0.8333, 0.1667, 0.75, 0.2222, 0.75, 0.2222, 0.8333, 0.1667, 0.8333, 0.2222, 0.75, 0.2778, 0.75, 0.2778, 0.8333, 0.2222, 0.8333, 0.2778, 0.75, 0.3333, 0.75, 0.3333, 0.8333, 0.2778, 0.8333, 0.3333, 0.75, 0.3889, 0.75, 0.3889, 0.8333, 0.3333, 0.8333, 0.3889, 0.75, 0.4444, 0.75, 0.4444, 0.8333, 0.3889, 0.8333, 0.4444, 0.75, 0.5, 0.75, 0.5, 0.8333, 0.4444, 0.8333, 0.5, 0.75, 0.5556, 0.75, 0.5556, 0.8333, 0.5, 0.8333, 0.5556, 0.75, 0.6111, 0.75, 0.6111, 0.8333, 0.5556, 0.8333, 0.6111, 0.75, 0.6667, 0.75, 0.6667, 0.8333, 0.6111, 0.8333, 0.6667, 0.75, 0.7222, 0.75, 0.7222, 0.8333, 0.6667, 0.8333, 0.7222, 0.75, 0.7778, 0.75, 0.7778, 0.8333, 0.7222, 0.8333, 0.7778, 0.75, 0.8333, 0.75, 0.8333, 0.8333, 0.7778, 0.8333, 0.8333, 0.75, 0.8889, 0.75, 0.8889, 0.8333, 0.8333, 0.8333, 0.8889, 0.75, 0.9444, 0.75, 0.9444, 0.8333, 0.8889, 0.8333, 0.0, 0.6667, 0.05556, 0.6667, 0.05556, 0.75, 0.0, 0.75, 0.05556, 0.6667, 0.1111, 0.6667, 0.1111, 0.75, 0.05556, 0.75, 0.1111, 0.6667, 0.1667, 0.6667, 0.1667, 0.75, 0.1111, 0.75, 0.1667, 0.6667, 0.2222, 0.6667, 0.2222, 0.75, 0.1667, 0.75, 0.2222, 0.6667, 0.2778, 0.6667, 0.2778, 0.75, 0.2222, 0.75, 0.2778, 0.6667, 0.3333, 0.6667, 0.3333, 0.75, 0.2778, 0.75, 0.3333, 0.6667, 0.3889, 0.6667, 0.3889, 0.75, 0.3333, 0.75, 0.3889, 0.6667, 0.4444, 0.6667, 0.4444, 0.75, 0.3889, 0.75, 0.4444, 0.6667, 0.5, 0.6667, 0.5, 0.75, 0.4444, 0.75, 0.5, 0.6667, 0.5556, 0.6667, 0.5556, 0.75, 0.5, 0.75, 0.5556, 0.6667, 0.6111, 0.6667, 0.6111, 0.75, 0.5556, 0.75, 0.6111, 0.6667, 0.6667, 0.6667, 0.6667, 0.75, 0.6111, 0.75, 0.6667, 0.6667, 0.7222, 0.6667, 0.7222, 0.75, 0.6667, 0.75, 0.7222, 0.6667, 0.7778, 0.6667, 0.7778, 0.75, 0.7222, 0.75, 0.7778, 0.6667, 0.8333, 0.6667, 0.8333, 0.75, 0.7778, 0.75, 0.8333, 0.6667, 0.8889, 0.6667, 0.8889, 0.75, 0.8333, 0.75, 0.8889, 0.6667, 0.9444, 0.6667, 0.9444, 0.75, 0.8889, 0.75, 0.0, 0.5833, 0.05556, 0.5833, 0.05556, 0.6667, 0.0, 0.6667, 0.05556, 0.5833, 0.1111, 0.5833, 0.1111, 0.6667, 0.05556, 0.6667, 0.1111, 0.5833, 0.1667, 0.5833, 0.1667, 0.6667, 0.1111, 0.6667, 0.1667, 0.5833, 0.2222, 0.5833, 0.2222, 0.6667, 0.1667, 0.6667, 0.2222, 0.5833, 0.2778, 0.5833, 0.2778, 0.6667, 0.2222, 0.6667, 0.2778, 0.5833, 0.3333, 0.5833, 0.3333, 0.6667, 0.2778, 0.6667, 0.3333, 0.5833, 0.3889, 0.5833, 0.3889, 0.6667, 0.3333, 0.6667, 0.3889, 0.5833, 0.4444, 0.5833, 0.4444, 0.6667, 0.3889, 0.6667, 0.4444, 0.5833, 0.5, 0.5833, 0.5, 0.6667, 0.4444, 0.6667, 0.5, 0.5833, 0.5556, 0.5833, 0.5556, 0.6667, 0.5, 0.6667, 0.5556, 0.5833, 0.6111, 0.5833, 0.6111, 0.6667, 0.5556, 0.6667, 0.6111, 0.5833, 0.6667, 0.5833, 0.6667, 0.6667, 0.6111, 0.6667, 0.6667, 0.5833, 0.7222, 0.5833, 0.7222, 0.6667, 0.6667, 0.6667, 0.7222, 0.5833, 0.7778, 0.5833, 0.7778, 0.6667, 0.7222, 0.6667, 0.7778, 0.5833, 0.8333, 0.5833, 0.8333, 0.6667, 0.7778, 0.6667, 0.8333, 0.5833, 0.8889, 0.5833, 0.8889, 0.6667, 0.8333, 0.6667, 0.8889, 0.5833, 0.9444, 0.5833, 0.9444, 0.6667, 0.8889, 0.6667, 0.0, 0.5, 0.05556, 0.5, 0.05556, 0.5833, 0.0, 0.5833, 0.05556, 0.5, 0.1111, 0.5, 0.1111, 0.5833, 0.05556, 0.5833, 0.1111, 0.5, 0.1667, 0.5, 0.1667, 0.5833, 0.1111, 0.5833, 0.1667, 0.5, 0.2222, 0.5, 0.2222, 0.5833, 0.1667, 0.5833, 0.2222, 0.5, 0.2778, 0.5, 0.2778, 0.5833, 0.2222, 0.5833, 0.2778, 0.5, 0.3333, 0.5, 0.3333, 0.5833, 0.2778, 0.5833, 0.3333, 0.5, 0.3889, 0.5, 0.3889, 0.5833, 0.3333, 0.5833, 0.3889, 0.5, 0.4444, 0.5, 0.4444, 0.5833, 0.3889, 0.5833, 0.4444, 0.5, 0.5, 0.5, 0.5, 0.5833, 0.4444, 0.5833, 0.5, 0.5, 0.5556, 0.5, 0.5556, 0.5833, 0.5, 0.5833, 0.5556, 0.5, 0.6111, 0.5, 0.6111, 0.5833, 0.5556, 0.5833, 0.6111, 0.5, 0.6667, 0.5, 0.6667, 0.5833, 0.6111, 0.5833, 0.6667, 0.5, 0.7222, 0.5, 0.7222, 0.5833, 0.6667, 0.5833, 0.7222, 0.5, 0.7778, 0.5, 0.7778, 0.5833, 0.7222, 0.5833, 0.7778, 0.5, 0.8333, 0.5, 0.8333, 0.5833, 0.7778, 0.5833, 0.8333, 0.5, 0.8889, 0.5, 0.8889, 0.5833, 0.8333, 0.5833, 0.8889, 0.5, 0.9444, 0.5, 0.9444, 0.5833, 0.8889, 0.5833, 0.0, 0.9167, 0.05556, 0.9167, 0.05556, 1.0, 0.0, 1.0, 0.05556, 0.9167, 0.1111, 0.9167, 0.1111, 1.0, 0.05556, 1.0, 0.1111, 0.9167, 0.1667, 0.9167, 0.1667, 1.0, 0.1111, 1.0, 0.1667, 0.9167, 0.2222, 0.9167, 0.2222, 1.0, 0.1667, 1.0, 0.2222, 0.9167, 0.2778, 0.9167, 0.2778, 1.0, 0.2222, 1.0, 0.2778, 0.9167, 0.3333, 0.9167, 0.3333, 1.0, 0.2778, 1.0, 0.3333, 0.9167, 0.3889, 0.9167, 0.3889, 1.0, 0.3333, 1.0, 0.3889, 0.9167, 0.4444, 0.9167, 0.4444, 1.0, 0.3889, 1.0, 0.4444, 0.9167, 0.5, 0.9167, 0.5, 1.0, 0.4444, 1.0, 0.5, 0.9167, 0.5556, 0.9167, 0.5556, 1.0, 0.5, 1.0, 0.5556, 0.9167, 0.6111, 0.9167, 0.6111, 1.0, 0.5556, 1.0, 0.6111, 0.9167, 0.6667, 0.9167, 0.6667, 1.0, 0.6111, 1.0, 0.6667, 0.9167, 0.7222, 0.9167, 0.7222, 1.0, 0.6667, 1.0, 0.7222, 0.9167, 0.7778, 0.9167, 0.7778, 1.0, 0.7222, 1.0, 0.7778, 0.9167, 0.8333, 0.9167, 0.8333, 1.0, 0.7778, 1.0, 0.8333, 0.9167, 0.8889, 0.9167, 0.8889, 1.0, 0.8333, 1.0, 0.8889, 0.9167, 0.9444, 0.9167, 0.9444, 1.0, 0.8889, 1.0])
me_plane_001.materials.append(mat_material_001)
me_plane_001.use_remesh_preserve_volume = False
me_plane_001.use_remesh_preserve_attributes = False
me_plane_001.use_mirror_vertex_groups = False
me_plane_001.update()
me_cube_002 = bpy.data.meshes.new('Cube.002')
me_cube_002.from_pydata([(-1.0, -1.0, -1.0), (-1.0, -1.0, 1.0), (-1.0, 1.0, -1.0), (-1.0, 1.0, 1.0), (1.0, -1.0, -1.0), (1.0, -1.0, 1.0), (1.0, 1.0, -1.0), (1.0, 1.0, 1.0)], [], [(0, 1, 3, 2), (2, 3, 7, 6), (6, 7, 5, 4), (4, 5, 1, 0), (2, 6, 4, 0), (7, 3, 1, 5)])
_uv = me_cube_002.uv_layers.new(name='UVMap')
_uv.uv.foreach_set('vector', [0.375, 0.0, 0.625, 0.0, 0.625, 0.25, 0.375, 0.25, 0.375, 0.25, 0.625, 0.25, 0.625, 0.5, 0.375, 0.5, 0.375, 0.5, 0.625, 0.5, 0.625, 0.75, 0.375, 0.75, 0.375, 0.75, 0.625, 0.75, 0.625, 1.0, 0.375, 1.0, 0.125, 0.5, 0.375, 0.5, 0.375, 0.75, 0.125, 0.75, 0.625, 0.5, 0.875, 0.5, 0.875, 0.75, 0.625, 0.75])
me_cube_002.materials.append(mat_material_002)
me_cube_002.use_remesh_preserve_volume = False
me_cube_002.use_remesh_preserve_attributes = False
me_cube_002.use_mirror_vertex_groups = False
me_cube_002.update()
me_plane_002 = bpy.data.meshes.new('Plane.002')
me_plane_002.from_pydata([(-1.0, -1.0, 0.0), (-1.0, 1.0, 0.0), (-0.8333, -1.0, 0.0), (-0.6667, -1.0, 0.0), (-0.5, -1.0, 0.0), (-0.3333, -1.0, 0.0), (-0.1667, -1.0, 0.0), (1.192e-07, -1.0, 0.0), (-1.192e-07, 1.0, 0.0), (-0.1667, 1.0, 0.0), (-0.3333, 1.0, 0.0), (-0.5, 1.0, 0.0), (-0.6667, 1.0, 0.0), (-0.8333, 1.0, 0.0), (-1.0, 0.8889, 0.0), (-1.0, 0.7778, 0.0), (-1.0, 0.6667, 0.0), (-1.0, 0.5556, 0.0), (-1.0, 0.4444, 0.0), (-1.0, 0.3333, 0.0), (-1.0, 0.2222, 0.0), (-1.0, 0.1111, 0.0), (-1.0, 0.0, 0.0), (-1.0, -0.1111, 0.0), (-1.0, -0.2222, 0.0), (-1.0, -0.3333, 0.0), (-1.0, -0.4444, 0.0), (-1.0, -0.5556, 0.0), (-1.0, -0.6667, 0.0), (-1.0, -0.7778, 0.0), (-1.0, -0.8889, 0.0), (-5.96e-08, 0.8889, 0.0), (-5.96e-08, 0.7778, 0.0), (-5.96e-08, 0.6667, 0.0), (-5.96e-08, 0.5556, 0.0), (-2.98e-08, 0.4444, 0.0), (0.0, 0.3333, 0.0), (0.0, 0.2222, 0.0), (1.49e-08, 0.1111, 0.0), (2.51e-08, 1.579e-08, 0.0), (3.725e-08, -0.1111, 0.0), (4.47e-08, -0.2222, 0.0), (5.96e-08, -0.3333, 0.0), (8.941e-08, -0.4444, 0.0), (1.192e-07, -0.5556, 0.0), (1.192e-07, -0.6667, 0.0), (1.192e-07, -0.7778, 0.0), (1.192e-07, -0.8889, 0.0), (-0.1667, 0.8889, 0.0), (-0.1667, 0.7778, 0.0), (-0.1667, 0.6667, 0.0), (-0.1667, 0.5556, 0.0), (-0.1667, 0.4444, 0.0), (-0.1667, 0.3333, 0.0), (-0.1667, 0.2222, 0.0), (-0.1667, 0.1111, 0.0), (-0.1667, 1.49e-08, 0.0), (-0.1667, -0.1111, 0.0), (-0.1667, -0.2222, 0.0), (-0.1667, -0.3333, 0.0), (-0.1667, -0.4444, 0.0), (-0.1667, -0.5556, 0.0), (-0.1667, -0.6667, 0.0), (-0.1667, -0.7778, 0.0), (-0.1667, -0.8889, 0.0), (-0.3333, 0.8889, 0.0), (-0.3333, 0.7778, 0.0), (-0.3333, 0.6667, 0.0), (-0.3333, 0.5556, 0.0), (-0.3333, 0.4444, 0.0), (-0.3333, 0.3333, 0.0), (-0.3333, 0.2222, 0.0), (-0.3333, 0.1111, 0.0), (-0.3333, 0.0, 0.0), (-0.3333, -0.1111, 0.0), (-0.3333, -0.2222, 0.0), (-0.3333, -0.3333, 0.0), (-0.3333, -0.4444, 0.0), (-0.3333, -0.5556, 0.0), (-0.3333, -0.6667, 0.0), (-0.3333, -0.7778, 0.0), (-0.3333, -0.8889, 0.0), (-0.5, 0.8889, 0.0), (-0.5, 0.7778, 0.0), (-0.5, 0.6667, 0.0), (-0.5, 0.5556, 0.0), (-0.5, 0.4444, 0.0), (-0.5, 0.3333, 0.0), (-0.5, 0.2222, 0.0), (-0.5, 0.1111, 0.0), (-0.5, 0.0, 0.0), (-0.5, -0.1111, 0.0), (-0.5, -0.2222, 0.0), (-0.5, -0.3333, 0.0), (-0.5, -0.4444, 0.0), (-0.5, -0.5556, 0.0), (-0.5, -0.6667, 0.0), (-0.5, -0.7778, 0.0), (-0.5, -0.8889, 0.0), (-0.6667, 0.8889, 0.0), (-0.6667, 0.7778, 0.0), (-0.6667, 0.6667, 0.0), (-0.6667, 0.5556, 0.0), (-0.6667, 0.4444, 0.0), (-0.6667, 0.3333, 0.0), (-0.6667, 0.2222, 0.0), (-0.6667, 0.1111, 0.0), (-0.6667, 0.0, 0.0), (-0.6667, -0.1111, 0.0), (-0.6667, -0.2222, 0.0), (-0.6667, -0.3333, 0.0), (-0.6667, -0.4444, 0.0), (-0.6667, -0.5556, 0.0), (-0.6667, -0.6667, 0.0), (-0.6667, -0.7778, 0.0), (-0.6667, -0.8889, 0.0), (-0.8333, 0.8889, 0.0), (-0.8333, 0.7778, 0.0), (-0.8333, 0.6667, 0.0), (-0.8333, 0.5556, 0.0), (-0.8333, 0.4444, 0.0), (-0.8333, 0.3333, 0.0), (-0.8333, 0.2222, 0.0), (-0.8333, 0.1111, 0.0), (-0.8333, 0.0, 0.0), (-0.8333, -0.1111, 0.0), (-0.8333, -0.2222, 0.0), (-0.8333, -0.3333, 0.0), (-0.8333, -0.4444, 0.0), (-0.8333, -0.5556, 0.0), (-0.8333, -0.6667, 0.0), (-0.8333, -0.7778, 0.0), (-0.8333, -0.8889, 0.0)], [], [(116, 13, 1, 14), (31, 8, 9, 48), (48, 9, 10, 65), (65, 10, 11, 82), (82, 11, 12, 99), (99, 12, 13, 116), (3, 115, 132, 2), (115, 114, 131, 132), (114, 113, 130, 131), (113, 112, 129, 130), (112, 111, 128, 129), (111, 110, 127, 128), (110, 109, 126, 127), (109, 108, 125, 126), (108, 107, 124, 125), (107, 106, 123, 124), (106, 105, 122, 123), (105, 104, 121, 122), (104, 103, 120, 121), (103, 102, 119, 120), (102, 101, 118, 119), (101, 100, 117, 118), (100, 99, 116, 117), (4, 98, 115, 3), (98, 97, 114, 115), (97, 96, 113, 114), (96, 95, 112, 113), (95, 94, 111, 112), (94, 93, 110, 111), (93, 92, 109, 110), (92, 91, 108, 109), (91, 90, 107, 108), (90, 89, 106, 107), (89, 88, 105, 106), (88, 87, 104, 105), (87, 86, 103, 104), (86, 85, 102, 103), (85, 84, 101, 102), (84, 83, 100, 101), (83, 82, 99, 100), (5, 81, 98, 4), (81, 80, 97, 98), (80, 79, 96, 97), (79, 78, 95, 96), (78, 77, 94, 95), (77, 76, 93, 94), (76, 75, 92, 93), (75, 74, 91, 92), (74, 73, 90, 91), (73, 72, 89, 90), (72, 71, 88, 89), (71, 70, 87, 88), (70, 69, 86, 87), (69, 68, 85, 86), (68, 67, 84, 85), (67, 66, 83, 84), (66, 65, 82, 83), (6, 64, 81, 5), (64, 63, 80, 81), (63, 62, 79, 80), (62, 61, 78, 79), (61, 60, 77, 78), (60, 59, 76, 77), (59, 58, 75, 76), (58, 57, 74, 75), (57, 56, 73, 74), (56, 55, 72, 73), (55, 54, 71, 72), (54, 53, 70, 71), (53, 52, 69, 70), (52, 51, 68, 69), (51, 50, 67, 68), (50, 49, 66, 67), (49, 48, 65, 66), (7, 47, 64, 6), (47, 46, 63, 64), (46, 45, 62, 63), (45, 44, 61, 62), (44, 43, 60, 61), (43, 42, 59, 60), (42, 41, 58, 59), (41, 40, 57, 58), (40, 39, 56, 57), (39, 38, 55, 56), (38, 37, 54, 55), (37, 36, 53, 54), (36, 35, 52, 53), (35, 34, 51, 52), (34, 33, 50, 51), (33, 32, 49, 50), (32, 31, 48, 49), (2, 132, 30, 0), (132, 131, 29, 30), (131, 130, 28, 29), (130, 129, 27, 28), (129, 128, 26, 27), (128, 127, 25, 26), (127, 126, 24, 25), (126, 125, 23, 24), (125, 124, 22, 23), (124, 123, 21, 22), (123, 122, 20, 21), (122, 121, 19, 20), (121, 120, 18, 19), (120, 119, 17, 18), (119, 118, 16, 17), (118, 117, 15, 16), (117, 116, 14, 15)])
_uv = me_plane_002.uv_layers.new(name='UVMap')
_uv.uv.foreach_set('vector', [0.9444, 0.9167, 1.0, 0.9167, 1.0, 1.0, 0.9444, 1.0, 0.9444, 0.5, 1.0, 0.5, 1.0, 0.5833, 0.9444, 0.5833, 0.9444, 0.5833, 1.0, 0.5833, 1.0, 0.6667, 0.9444, 0.6667, 0.9444, 0.6667, 1.0, 0.6667, 1.0, 0.75, 0.9444, 0.75, 0.9444, 0.75, 1.0, 0.75, 1.0, 0.8333, 0.9444, 0.8333, 0.9444, 0.8333, 1.0, 0.8333, 1.0, 0.9167, 0.9444, 0.9167, 0.0, 0.8333, 0.05556, 0.8333, 0.05556, 0.9167, 0.0, 0.9167, 0.05556, 0.8333, 0.1111, 0.8333, 0.1111, 0.9167, 0.05556, 0.9167, 0.1111, 0.8333, 0.1667, 0.8333, 0.1667, 0.9167, 0.1111, 0.9167, 0.1667, 0.8333, 0.2222, 0.8333, 0.2222, 0.9167, 0.1667, 0.9167, 0.2222, 0.8333, 0.2778, 0.8333, 0.2778, 0.9167, 0.2222, 0.9167, 0.2778, 0.8333, 0.3333, 0.8333, 0.3333, 0.9167, 0.2778, 0.9167, 0.3333, 0.8333, 0.3889, 0.8333, 0.3889, 0.9167, 0.3333, 0.9167, 0.3889, 0.8333, 0.4444, 0.8333, 0.4444, 0.9167, 0.3889, 0.9167, 0.4444, 0.8333, 0.5, 0.8333, 0.5, 0.9167, 0.4444, 0.9167, 0.5, 0.8333, 0.5556, 0.8333, 0.5556, 0.9167, 0.5, 0.9167, 0.5556, 0.8333, 0.6111, 0.8333, 0.6111, 0.9167, 0.5556, 0.9167, 0.6111, 0.8333, 0.6667, 0.8333, 0.6667, 0.9167, 0.6111, 0.9167, 0.6667, 0.8333, 0.7222, 0.8333, 0.7222, 0.9167, 0.6667, 0.9167, 0.7222, 0.8333, 0.7778, 0.8333, 0.7778, 0.9167, 0.7222, 0.9167, 0.7778, 0.8333, 0.8333, 0.8333, 0.8333, 0.9167, 0.7778, 0.9167, 0.8333, 0.8333, 0.8889, 0.8333, 0.8889, 0.9167, 0.8333, 0.9167, 0.8889, 0.8333, 0.9444, 0.8333, 0.9444, 0.9167, 0.8889, 0.9167, 0.0, 0.75, 0.05556, 0.75, 0.05556, 0.8333, 0.0, 0.8333, 0.05556, 0.75, 0.1111, 0.75, 0.1111, 0.8333, 0.05556, 0.8333, 0.1111, 0.75, 0.1667, 0.75, 0.1667, 0.8333, 0.1111, 0.8333, 0.1667, 0.75, 0.2222, 0.75, 0.2222, 0.8333, 0.1667, 0.8333, 0.2222, 0.75, 0.2778, 0.75, 0.2778, 0.8333, 0.2222, 0.8333, 0.2778, 0.75, 0.3333, 0.75, 0.3333, 0.8333, 0.2778, 0.8333, 0.3333, 0.75, 0.3889, 0.75, 0.3889, 0.8333, 0.3333, 0.8333, 0.3889, 0.75, 0.4444, 0.75, 0.4444, 0.8333, 0.3889, 0.8333, 0.4444, 0.75, 0.5, 0.75, 0.5, 0.8333, 0.4444, 0.8333, 0.5, 0.75, 0.5556, 0.75, 0.5556, 0.8333, 0.5, 0.8333, 0.5556, 0.75, 0.6111, 0.75, 0.6111, 0.8333, 0.5556, 0.8333, 0.6111, 0.75, 0.6667, 0.75, 0.6667, 0.8333, 0.6111, 0.8333, 0.6667, 0.75, 0.7222, 0.75, 0.7222, 0.8333, 0.6667, 0.8333, 0.7222, 0.75, 0.7778, 0.75, 0.7778, 0.8333, 0.7222, 0.8333, 0.7778, 0.75, 0.8333, 0.75, 0.8333, 0.8333, 0.7778, 0.8333, 0.8333, 0.75, 0.8889, 0.75, 0.8889, 0.8333, 0.8333, 0.8333, 0.8889, 0.75, 0.9444, 0.75, 0.9444, 0.8333, 0.8889, 0.8333, 0.0, 0.6667, 0.05556, 0.6667, 0.05556, 0.75, 0.0, 0.75, 0.05556, 0.6667, 0.1111, 0.6667, 0.1111, 0.75, 0.05556, 0.75, 0.1111, 0.6667, 0.1667, 0.6667, 0.1667, 0.75, 0.1111, 0.75, 0.1667, 0.6667, 0.2222, 0.6667, 0.2222, 0.75, 0.1667, 0.75, 0.2222, 0.6667, 0.2778, 0.6667, 0.2778, 0.75, 0.2222, 0.75, 0.2778, 0.6667, 0.3333, 0.6667, 0.3333, 0.75, 0.2778, 0.75, 0.3333, 0.6667, 0.3889, 0.6667, 0.3889, 0.75, 0.3333, 0.75, 0.3889, 0.6667, 0.4444, 0.6667, 0.4444, 0.75, 0.3889, 0.75, 0.4444, 0.6667, 0.5, 0.6667, 0.5, 0.75, 0.4444, 0.75, 0.5, 0.6667, 0.5556, 0.6667, 0.5556, 0.75, 0.5, 0.75, 0.5556, 0.6667, 0.6111, 0.6667, 0.6111, 0.75, 0.5556, 0.75, 0.6111, 0.6667, 0.6667, 0.6667, 0.6667, 0.75, 0.6111, 0.75, 0.6667, 0.6667, 0.7222, 0.6667, 0.7222, 0.75, 0.6667, 0.75, 0.7222, 0.6667, 0.7778, 0.6667, 0.7778, 0.75, 0.7222, 0.75, 0.7778, 0.6667, 0.8333, 0.6667, 0.8333, 0.75, 0.7778, 0.75, 0.8333, 0.6667, 0.8889, 0.6667, 0.8889, 0.75, 0.8333, 0.75, 0.8889, 0.6667, 0.9444, 0.6667, 0.9444, 0.75, 0.8889, 0.75, 0.0, 0.5833, 0.05556, 0.5833, 0.05556, 0.6667, 0.0, 0.6667, 0.05556, 0.5833, 0.1111, 0.5833, 0.1111, 0.6667, 0.05556, 0.6667, 0.1111, 0.5833, 0.1667, 0.5833, 0.1667, 0.6667, 0.1111, 0.6667, 0.1667, 0.5833, 0.2222, 0.5833, 0.2222, 0.6667, 0.1667, 0.6667, 0.2222, 0.5833, 0.2778, 0.5833, 0.2778, 0.6667, 0.2222, 0.6667, 0.2778, 0.5833, 0.3333, 0.5833, 0.3333, 0.6667, 0.2778, 0.6667, 0.3333, 0.5833, 0.3889, 0.5833, 0.3889, 0.6667, 0.3333, 0.6667, 0.3889, 0.5833, 0.4444, 0.5833, 0.4444, 0.6667, 0.3889, 0.6667, 0.4444, 0.5833, 0.5, 0.5833, 0.5, 0.6667, 0.4444, 0.6667, 0.5, 0.5833, 0.5556, 0.5833, 0.5556, 0.6667, 0.5, 0.6667, 0.5556, 0.5833, 0.6111, 0.5833, 0.6111, 0.6667, 0.5556, 0.6667, 0.6111, 0.5833, 0.6667, 0.5833, 0.6667, 0.6667, 0.6111, 0.6667, 0.6667, 0.5833, 0.7222, 0.5833, 0.7222, 0.6667, 0.6667, 0.6667, 0.7222, 0.5833, 0.7778, 0.5833, 0.7778, 0.6667, 0.7222, 0.6667, 0.7778, 0.5833, 0.8333, 0.5833, 0.8333, 0.6667, 0.7778, 0.6667, 0.8333, 0.5833, 0.8889, 0.5833, 0.8889, 0.6667, 0.8333, 0.6667, 0.8889, 0.5833, 0.9444, 0.5833, 0.9444, 0.6667, 0.8889, 0.6667, 0.0, 0.5, 0.05556, 0.5, 0.05556, 0.5833, 0.0, 0.5833, 0.05556, 0.5, 0.1111, 0.5, 0.1111, 0.5833, 0.05556, 0.5833, 0.1111, 0.5, 0.1667, 0.5, 0.1667, 0.5833, 0.1111, 0.5833, 0.1667, 0.5, 0.2222, 0.5, 0.2222, 0.5833, 0.1667, 0.5833, 0.2222, 0.5, 0.2778, 0.5, 0.2778, 0.5833, 0.2222, 0.5833, 0.2778, 0.5, 0.3333, 0.5, 0.3333, 0.5833, 0.2778, 0.5833, 0.3333, 0.5, 0.3889, 0.5, 0.3889, 0.5833, 0.3333, 0.5833, 0.3889, 0.5, 0.4444, 0.5, 0.4444, 0.5833, 0.3889, 0.5833, 0.4444, 0.5, 0.5, 0.5, 0.5, 0.5833, 0.4444, 0.5833, 0.5, 0.5, 0.5556, 0.5, 0.5556, 0.5833, 0.5, 0.5833, 0.5556, 0.5, 0.6111, 0.5, 0.6111, 0.5833, 0.5556, 0.5833, 0.6111, 0.5, 0.6667, 0.5, 0.6667, 0.5833, 0.6111, 0.5833, 0.6667, 0.5, 0.7222, 0.5, 0.7222, 0.5833, 0.6667, 0.5833, 0.7222, 0.5, 0.7778, 0.5, 0.7778, 0.5833, 0.7222, 0.5833, 0.7778, 0.5, 0.8333, 0.5, 0.8333, 0.5833, 0.7778, 0.5833, 0.8333, 0.5, 0.8889, 0.5, 0.8889, 0.5833, 0.8333, 0.5833, 0.8889, 0.5, 0.9444, 0.5, 0.9444, 0.5833, 0.8889, 0.5833, 0.0, 0.9167, 0.05556, 0.9167, 0.05556, 1.0, 0.0, 1.0, 0.05556, 0.9167, 0.1111, 0.9167, 0.1111, 1.0, 0.05556, 1.0, 0.1111, 0.9167, 0.1667, 0.9167, 0.1667, 1.0, 0.1111, 1.0, 0.1667, 0.9167, 0.2222, 0.9167, 0.2222, 1.0, 0.1667, 1.0, 0.2222, 0.9167, 0.2778, 0.9167, 0.2778, 1.0, 0.2222, 1.0, 0.2778, 0.9167, 0.3333, 0.9167, 0.3333, 1.0, 0.2778, 1.0, 0.3333, 0.9167, 0.3889, 0.9167, 0.3889, 1.0, 0.3333, 1.0, 0.3889, 0.9167, 0.4444, 0.9167, 0.4444, 1.0, 0.3889, 1.0, 0.4444, 0.9167, 0.5, 0.9167, 0.5, 1.0, 0.4444, 1.0, 0.5, 0.9167, 0.5556, 0.9167, 0.5556, 1.0, 0.5, 1.0, 0.5556, 0.9167, 0.6111, 0.9167, 0.6111, 1.0, 0.5556, 1.0, 0.6111, 0.9167, 0.6667, 0.9167, 0.6667, 1.0, 0.6111, 1.0, 0.6667, 0.9167, 0.7222, 0.9167, 0.7222, 1.0, 0.6667, 1.0, 0.7222, 0.9167, 0.7778, 0.9167, 0.7778, 1.0, 0.7222, 1.0, 0.7778, 0.9167, 0.8333, 0.9167, 0.8333, 1.0, 0.7778, 1.0, 0.8333, 0.9167, 0.8889, 0.9167, 0.8889, 1.0, 0.8333, 1.0, 0.8889, 0.9167, 0.9444, 0.9167, 0.9444, 1.0, 0.8889, 1.0])
me_plane_002.materials.append(mat_material_001)
me_plane_002.use_remesh_preserve_volume = False
me_plane_002.use_remesh_preserve_attributes = False
me_plane_002.use_mirror_vertex_groups = False
me_plane_002.update()
me_cube_003 = bpy.data.meshes.new('Cube.003')
me_cube_003.from_pydata([(-1.0, -1.0, -1.0), (-1.0, -1.0, 1.0), (-1.0, 1.0, -1.0), (-1.0, 1.0, 1.0), (1.0, -1.0, -1.0), (1.0, -1.0, 1.0), (1.0, 1.0, -1.0), (1.0, 1.0, 1.0)], [], [(0, 1, 3, 2), (2, 3, 7, 6), (6, 7, 5, 4), (4, 5, 1, 0), (2, 6, 4, 0), (7, 3, 1, 5)])
_uv = me_cube_003.uv_layers.new(name='UVMap')
_uv.uv.foreach_set('vector', [0.375, 0.0, 0.625, 0.0, 0.625, 0.25, 0.375, 0.25, 0.375, 0.25, 0.625, 0.25, 0.625, 0.5, 0.375, 0.5, 0.375, 0.5, 0.625, 0.5, 0.625, 0.75, 0.375, 0.75, 0.375, 0.75, 0.625, 0.75, 0.625, 1.0, 0.375, 1.0, 0.125, 0.5, 0.375, 0.5, 0.375, 0.75, 0.125, 0.75, 0.625, 0.5, 0.875, 0.5, 0.875, 0.75, 0.625, 0.75])
me_cube_003.materials.append(mat_material_002)
me_cube_003.use_remesh_preserve_volume = False
me_cube_003.use_remesh_preserve_attributes = False
me_cube_003.use_mirror_vertex_groups = False
me_cube_003.update()
me_cube_004 = bpy.data.meshes.new('Cube.004')
me_cube_004.from_pydata([(-1.0, -1.0, -1.0), (-1.0, -1.0, 1.0), (-1.0, 1.0, -1.0), (-1.0, 1.0, 1.0), (1.0, -1.0, -1.0), (1.0, -1.0, 1.0), (1.0, 1.0, -1.0), (1.0, 1.0, 1.0)], [], [(0, 1, 3, 2), (2, 3, 7, 6), (6, 7, 5, 4), (4, 5, 1, 0), (2, 6, 4, 0), (7, 3, 1, 5)])
_uv = me_cube_004.uv_layers.new(name='UVMap')
_uv.uv.foreach_set('vector', [0.375, 0.0, 0.625, 0.0, 0.625, 0.25, 0.375, 0.25, 0.375, 0.25, 0.625, 0.25, 0.625, 0.5, 0.375, 0.5, 0.375, 0.5, 0.625, 0.5, 0.625, 0.75, 0.375, 0.75, 0.375, 0.75, 0.625, 0.75, 0.625, 1.0, 0.375, 1.0, 0.125, 0.5, 0.375, 0.5, 0.375, 0.75, 0.125, 0.75, 0.625, 0.5, 0.875, 0.5, 0.875, 0.75, 0.625, 0.75])
me_cube_004.materials.append(mat_material_002)
me_cube_004.use_remesh_preserve_volume = False
me_cube_004.use_remesh_preserve_attributes = False
me_cube_004.use_mirror_vertex_groups = False
me_cube_004.update()
me_cylinder = bpy.data.meshes.new('Cylinder')
me_cylinder.from_pydata([(0.07754, 0.9917, 1.0), (0.5783, 0.859, 1.0), (0.9403, 0.4946, 1.0), (0.9819, 0.03393, 1.0), (0.8638, -0.4997, 1.0), (0.4162, -0.8749, 1.0), (-0.08378, -1.009, 1.0), (-0.5838, -0.8749, 1.0), (-0.8703, -0.5016, 1.0), (-1.019, -0.03006, 1.0), (-0.8816, 0.4696, 1.0), (-0.4405, 0.8289, 1.0)], [], [(1, 2, 3, 4, 5, 6, 7, 8, 9, 10, 11, 0)])
_uv = me_cylinder.uv_layers.new(name='UVMap')
_uv.uv.foreach_set('vector', [0.9167, 1.0, 0.8333, 1.0, 0.75, 1.0, 0.6667, 1.0, 0.5833, 1.0, 0.5, 1.0, 0.4167, 1.0, 0.3333, 1.0, 0.25, 1.0, 0.1667, 1.0, 0.08333, 1.0, 7.451e-08, 1.0])
me_cylinder.materials.append(mat_material_003)
me_cylinder.use_remesh_preserve_volume = False
me_cylinder.use_remesh_preserve_attributes = False
me_cylinder.use_mirror_vertex_groups = False
me_cylinder.update()
me_cube_005 = bpy.data.meshes.new('Cube.005')
me_cube_005.from_pydata([(-1.0, -1.0, -1.0), (-1.0, -1.0, 1.0), (-1.0, 1.0, -1.0), (-1.0, 1.0, 1.0), (1.0, -1.0, -1.0), (1.0, -1.0, 1.0), (1.0, 1.0, -1.0), (1.0, 1.0, 1.0)], [], [(0, 1, 3, 2), (2, 3, 7, 6), (6, 7, 5, 4), (4, 5, 1, 0), (2, 6, 4, 0), (7, 3, 1, 5)])
_uv = me_cube_005.uv_layers.new(name='UVMap')
_uv.uv.foreach_set('vector', [0.375, 0.0, 0.625, 0.0, 0.625, 0.25, 0.375, 0.25, 0.375, 0.25, 0.625, 0.25, 0.625, 0.5, 0.375, 0.5, 0.375, 0.5, 0.625, 0.5, 0.625, 0.75, 0.375, 0.75, 0.375, 0.75, 0.625, 0.75, 0.625, 1.0, 0.375, 1.0, 0.125, 0.5, 0.375, 0.5, 0.375, 0.75, 0.125, 0.75, 0.625, 0.5, 0.875, 0.5, 0.875, 0.75, 0.625, 0.75])
me_cube_005.materials.append(mat_material_004)
me_cube_005.use_remesh_preserve_volume = False
me_cube_005.use_remesh_preserve_attributes = False
me_cube_005.use_mirror_vertex_groups = False
me_cube_005.update()
me_cylinder_001 = bpy.data.meshes.new('Cylinder.001')
me_cylinder_001.from_pydata([(0.0, 1.0, -1.0), (0.0, 1.0, 1.0), (0.5, 0.866, -1.0), (0.5, 0.866, 1.0), (0.866, 0.5, -1.0), (0.866, 0.5, 1.0), (1.0, -4.371e-08, -1.0), (1.0, -4.371e-08, 1.0), (0.866, -0.5, -1.0), (0.866, -0.5, 1.0), (0.5, -0.866, -1.0), (0.5, -0.866, 1.0), (1.51e-07, -1.0, -1.0), (1.51e-07, -1.0, 1.0), (-0.5, -0.866, -1.0), (-0.5, -0.866, 1.0), (-0.866, -0.5, -1.0), (-0.866, -0.5, 1.0), (-1.0, -4.649e-07, -1.0), (-1.0, -4.649e-07, 1.0), (-0.866, 0.5, -1.0), (-0.866, 0.5, 1.0), (-0.5, 0.866, -1.0), (-0.5, 0.866, 1.0)], [], [(0, 2, 3, 1), (2, 4, 5, 3), (4, 6, 7, 5), (6, 8, 9, 7), (8, 10, 11, 9), (10, 12, 13, 11), (12, 14, 15, 13), (14, 16, 17, 15), (16, 18, 19, 17), (18, 20, 21, 19), (20, 22, 23, 21), (22, 0, 1, 23)])
_uv = me_cylinder_001.uv_layers.new(name='UVMap')
_uv.uv.foreach_set('vector', [1.0, 0.5, 0.9167, 0.5, 0.9167, 1.0, 1.0, 1.0, 0.9167, 0.5, 0.8333, 0.5, 0.8333, 1.0, 0.9167, 1.0, 0.8333, 0.5, 0.75, 0.5, 0.75, 1.0, 0.8333, 1.0, 0.75, 0.5, 0.6667, 0.5, 0.6667, 1.0, 0.75, 1.0, 0.6667, 0.5, 0.5833, 0.5, 0.5833, 1.0, 0.6667, 1.0, 0.5833, 0.5, 0.5, 0.5, 0.5, 1.0, 0.5833, 1.0, 0.5, 0.5, 0.4167, 0.5, 0.4167, 1.0, 0.5, 1.0, 0.4167, 0.5, 0.3333, 0.5, 0.3333, 1.0, 0.4167, 1.0, 0.3333, 0.5, 0.25, 0.5, 0.25, 1.0, 0.3333, 1.0, 0.25, 0.5, 0.1667, 0.5, 0.1667, 1.0, 0.25, 1.0, 0.1667, 0.5, 0.08333, 0.5, 0.08333, 1.0, 0.1667, 1.0, 0.08333, 0.5, 7.451e-08, 0.5, 7.451e-08, 1.0, 0.08333, 1.0])
me_cylinder_001.materials.append(mat_material_003)
me_cylinder_001.use_remesh_preserve_volume = False
me_cylinder_001.use_remesh_preserve_attributes = False
me_cylinder_001.use_mirror_vertex_groups = False
me_cylinder_001.update()

# ---- objects
ob_light = bpy.data.objects.new('Light', light_light)
ob_camera = bpy.data.objects.new('Camera', cam_camera)
ob_plane = bpy.data.objects.new('Plane', me_plane)
ob_plane_001 = bpy.data.objects.new('Plane.001', me_plane_001)
ob_cube = bpy.data.objects.new('Cube', me_cube_002)
ob_plane_002 = bpy.data.objects.new('Plane.002', me_plane_002)
ob_cube_001 = bpy.data.objects.new('Cube.001', me_cube_003)
ob_cube_002 = bpy.data.objects.new('Cube.002', me_cube_004)
ob_cylinder = bpy.data.objects.new('Cylinder', me_cylinder)
ob_cube_003 = bpy.data.objects.new('Cube.003', me_cube_005)
ob_cylinder_001 = bpy.data.objects.new('Cylinder.001', me_cylinder_001)

# ---- transforms, parenting, visibility, modifiers, constraints
ob_light.location = (4.076, 1.005, 5.904)
ob_light.rotation_euler = (0.6503, 0.05522, 1.866)
ob_light.lock_rotations_4d = False
ob_light.empty_display_type = 'ARROWS'
ob_light.color = (0.0, 0.0, 0.0, 0.0)
ob_light.lineart.crease_threshold = 0.0
ob_camera.location = (7.359, -6.926, 4.958)
ob_camera.rotation_euler = (1.109, 0.0, 0.8149)
ob_camera.lock_rotations_4d = False
ob_camera.empty_display_type = 'ARROWS'
ob_camera.color = (0.0, 0.0, 0.0, 0.0)
ob_camera.display_type = 'WIRE'
ob_camera.lineart.crease_threshold = 0.0
ob_plane.location = (0.0, 0.0, 0.0)
ob_plane.scale = (5.0, 5.0, 5.0)
ob_plane.lineart.crease_threshold = 0.0
_m = ob_plane.modifiers.new('Mirror', 'MIRROR')
_m = ob_plane.modifiers.new('Displace', 'DISPLACE')
_m.strength = 0.01
ob_plane_001.location = (10.0, 0.0, 0.0)
ob_plane_001.scale = (5.0, 5.0, 5.0)
ob_plane_001.lineart.crease_threshold = 0.0
_m = ob_plane_001.modifiers.new('Mirror', 'MIRROR')
_m = ob_plane_001.modifiers.new('Displace', 'DISPLACE')
_m.strength = 0.01
ob_cube.location = (-4.746, 5.0, 0.209)
ob_cube.scale = (0.5, 0.3, 0.2245)
ob_cube.lineart.crease_threshold = 0.0
_m = ob_cube.modifiers.new('Bevel', 'BEVEL')
_m.width = 0.22
_m.width_pct = 0.22
_m.limit_method = 'NONE'
_m = ob_cube.modifiers.new('Array', 'ARRAY')
_m.count = 10
_m.constant_offset_displace = (0.0, 0.0, 0.0)
_m = ob_cube.modifiers.new('Array.001', 'ARRAY')
_m.constant_offset_displace = (0.0, 0.0, 0.0)
_m.relative_offset_displace = (0.05, 0.0, 1.0)
_m = ob_cube.modifiers.new('Array.002', 'ARRAY')
_m.count = 3
_m.constant_offset_displace = (0.0, 0.0, 0.0)
_m.relative_offset_displace = (0.0, 0.0, 1.0)
ob_plane_002.location = (10.0, 0.0, 0.0)
ob_plane_002.scale = (5.0, 5.0, 5.0)
ob_plane_002.lineart.crease_threshold = 0.0
_m = ob_plane_002.modifiers.new('Mirror', 'MIRROR')
_m = ob_plane_002.modifiers.new('Displace', 'DISPLACE')
_m.strength = 0.01
ob_cube_001.location = (5.254, 5.0, 0.209)
ob_cube_001.scale = (0.5, 0.3, 0.2245)
ob_cube_001.lineart.crease_threshold = 0.0
_m = ob_cube_001.modifiers.new('Bevel', 'BEVEL')
_m.width = 0.22
_m.width_pct = 0.22
_m.limit_method = 'NONE'
_m = ob_cube_001.modifiers.new('Array', 'ARRAY')
_m.count = 10
_m.constant_offset_displace = (0.0, 0.0, 0.0)
_m = ob_cube_001.modifiers.new('Array.001', 'ARRAY')
_m.constant_offset_displace = (0.0, 0.0, 0.0)
_m.relative_offset_displace = (0.05, 0.0, 1.0)
_m = ob_cube_001.modifiers.new('Array.002', 'ARRAY')
_m.count = 3
_m.constant_offset_displace = (0.0, 0.0, 0.0)
_m.relative_offset_displace = (0.0, 0.0, 1.0)
ob_cube_002.location = (14.96, 4.76, 0.209)
ob_cube_002.rotation_euler = (0.0, -0.0, -1.571)
ob_cube_002.scale = (0.5, 0.3, 0.2245)
ob_cube_002.lineart.crease_threshold = 0.0
_m = ob_cube_002.modifiers.new('Bevel', 'BEVEL')
_m.width = 0.22
_m.width_pct = 0.22
_m.limit_method = 'NONE'
_m = ob_cube_002.modifiers.new('Array', 'ARRAY')
_m.count = 10
_m.constant_offset_displace = (0.0, 0.0, 0.0)
_m = ob_cube_002.modifiers.new('Array.001', 'ARRAY')
_m.constant_offset_displace = (0.0, 0.0, 0.0)
_m.relative_offset_displace = (0.05, 0.0, 1.0)
_m = ob_cube_002.modifiers.new('Array.002', 'ARRAY')
_m.count = 3
_m.constant_offset_displace = (0.0, 0.0, 0.0)
_m.relative_offset_displace = (0.0, 0.0, 1.0)
ob_cylinder.location = (0.0, -1.0, -8.211e-05)
ob_cylinder.scale = (1.694, 1.694, 0.03885)
ob_cylinder.lineart.crease_threshold = 0.0
ob_cube_003.location = (2.294, 7.659, 0.07274)
ob_cube_003.scale = (0.1219, 0.1219, 0.1219)
ob_cube_003.lineart.crease_threshold = 0.0
ob_cylinder_001.location = (0.0, -1.0, -8.211e-05)
ob_cylinder_001.scale = (1.694, 1.694, 0.03885)
ob_cylinder_001.lineart.crease_threshold = 0.0
_m = ob_cylinder_001.modifiers.new('ParticleSettings', 'PARTICLE_SYSTEM')

# ---- collection membership
col_collection.objects.link(ob_light)
col_collection.objects.link(ob_camera)
col_collection.objects.link(ob_plane)
col_collection.objects.link(ob_plane_001)
col_collection.objects.link(ob_cube)
col_collection.objects.link(ob_plane_002)
col_collection.objects.link(ob_cube_001)
col_collection.objects.link(ob_cube_002)
col_collection.objects.link(ob_cylinder)
col_collection.objects.link(ob_cube_003)
col_collection.objects.link(ob_cylinder_001)

# ---- scene / render settings (as saved in the file)
scene.camera = ob_camera
scene.frame_start = 1; scene.frame_end = 250; scene.frame_set(1)
scene.render.engine = 'BLENDER_EEVEE_NEXT'
scene.cycles.use_denoising = False
scene.cycles.samples = 128
scene.cycles.sampling_pattern = 'TABULATED_SOBOL'
scene.cycles.use_adaptive_sampling = False
scene.cycles.use_light_tree = False
scene.view_settings.view_transform = 'Filmic'
bpy.context.view_layer.update()
